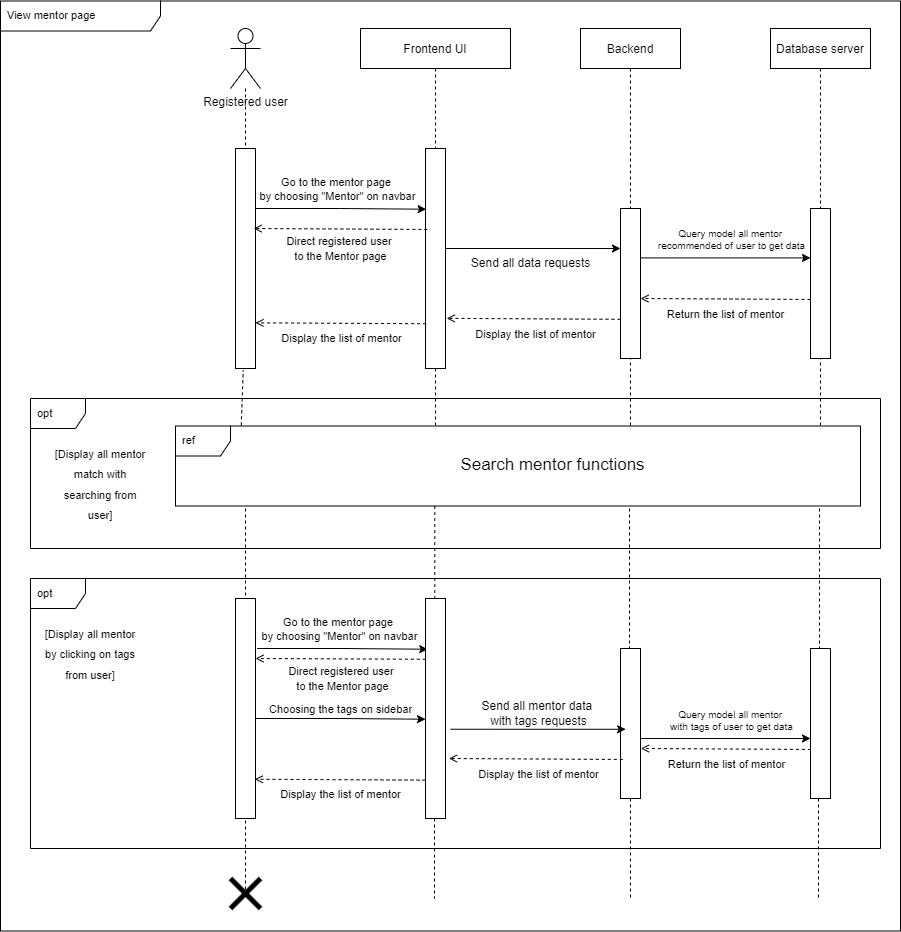

The diagram above was exported from draw.io. Its source (the exported page's mxGraphModel, read from the mxfile embedded in the PNG):
<mxGraphModel dx="2153" dy="1536" grid="1" gridSize="10" guides="1" tooltips="1" connect="1" arrows="1" fold="1" page="1" pageScale="1" pageWidth="850" pageHeight="1100" math="0" shadow="0">
  <root>
    <mxCell id="0" />
    <mxCell id="1" parent="0" />
    <mxCell id="03e0V5nkzO8priO6QI4p-1" value="" style="points=[];perimeter=orthogonalPerimeter;rounded=0;shadow=0;strokeWidth=1;" vertex="1" parent="1">
      <mxGeometry x="185" y="170" width="20" height="220" as="geometry" />
    </mxCell>
    <mxCell id="03e0V5nkzO8priO6QI4p-2" value="Frontend UI" style="shape=umlLifeline;perimeter=lifelinePerimeter;container=1;collapsible=0;recursiveResize=0;rounded=0;shadow=0;strokeWidth=1;" vertex="1" parent="1">
      <mxGeometry x="310" y="50" width="150" height="400" as="geometry" />
    </mxCell>
    <mxCell id="03e0V5nkzO8priO6QI4p-3" value="" style="points=[];perimeter=orthogonalPerimeter;rounded=0;shadow=0;strokeWidth=1;" vertex="1" parent="03e0V5nkzO8priO6QI4p-2">
      <mxGeometry x="65" y="120" width="20" height="220" as="geometry" />
    </mxCell>
    <mxCell id="03e0V5nkzO8priO6QI4p-12" value="Backend" style="shape=umlLifeline;perimeter=lifelinePerimeter;container=1;collapsible=0;recursiveResize=0;rounded=0;shadow=0;strokeWidth=1;" vertex="1" parent="1">
      <mxGeometry x="530" y="50" width="100" height="400" as="geometry" />
    </mxCell>
    <mxCell id="03e0V5nkzO8priO6QI4p-13" value="" style="points=[];perimeter=orthogonalPerimeter;rounded=0;shadow=0;strokeWidth=1;" vertex="1" parent="03e0V5nkzO8priO6QI4p-12">
      <mxGeometry x="40" y="180" width="20" height="150" as="geometry" />
    </mxCell>
    <mxCell id="03e0V5nkzO8priO6QI4p-16" value="Registered user" style="shape=umlActor;verticalLabelPosition=bottom;verticalAlign=top;html=1;" vertex="1" parent="1">
      <mxGeometry x="180" y="50" width="30" height="60" as="geometry" />
    </mxCell>
    <mxCell id="03e0V5nkzO8priO6QI4p-17" value="" style="endArrow=none;dashed=1;html=1;rounded=0;entryX=0.387;entryY=1.007;entryDx=0;entryDy=0;entryPerimeter=0;startArrow=none;exitX=0.096;exitY=-0.009;exitDx=0;exitDy=0;exitPerimeter=0;" edge="1" parent="1" source="03e0V5nkzO8priO6QI4p-83" target="03e0V5nkzO8priO6QI4p-1">
      <mxGeometry width="50" height="50" relative="1" as="geometry">
        <mxPoint x="193" y="420" as="sourcePoint" />
        <mxPoint x="140" y="250" as="targetPoint" />
      </mxGeometry>
    </mxCell>
    <mxCell id="03e0V5nkzO8priO6QI4p-19" value="Database server" style="shape=umlLifeline;perimeter=lifelinePerimeter;container=1;collapsible=0;recursiveResize=0;rounded=0;shadow=0;strokeWidth=1;" vertex="1" parent="1">
      <mxGeometry x="720" y="50" width="100" height="400" as="geometry" />
    </mxCell>
    <mxCell id="03e0V5nkzO8priO6QI4p-20" value="" style="points=[];perimeter=orthogonalPerimeter;rounded=0;shadow=0;strokeWidth=1;" vertex="1" parent="03e0V5nkzO8priO6QI4p-19">
      <mxGeometry x="40" y="180" width="20" height="150" as="geometry" />
    </mxCell>
    <mxCell id="03e0V5nkzO8priO6QI4p-21" value="" style="endArrow=classic;html=1;rounded=0;entryX=0.033;entryY=0.276;entryDx=0;entryDy=0;entryPerimeter=0;" edge="1" parent="1" source="03e0V5nkzO8priO6QI4p-1" target="03e0V5nkzO8priO6QI4p-3">
      <mxGeometry width="50" height="50" relative="1" as="geometry">
        <mxPoint x="240" y="190" as="sourcePoint" />
        <mxPoint x="370" y="230" as="targetPoint" />
        <Array as="points">
          <mxPoint x="290" y="230" />
        </Array>
      </mxGeometry>
    </mxCell>
    <mxCell id="03e0V5nkzO8priO6QI4p-22" value="Go to the mentor page &lt;br&gt;by choosing &quot;Mentor&quot; on navbar" style="edgeLabel;html=1;align=center;verticalAlign=middle;resizable=0;points=[];" vertex="1" connectable="0" parent="03e0V5nkzO8priO6QI4p-21">
      <mxGeometry x="0.4296" y="-1" relative="1" as="geometry">
        <mxPoint x="-40" y="-21" as="offset" />
      </mxGeometry>
    </mxCell>
    <mxCell id="03e0V5nkzO8priO6QI4p-23" value="" style="endArrow=none;dashed=1;html=1;rounded=0;" edge="1" parent="1" source="03e0V5nkzO8priO6QI4p-16" target="03e0V5nkzO8priO6QI4p-1">
      <mxGeometry width="50" height="50" relative="1" as="geometry">
        <mxPoint x="195.0674763832659" y="110" as="sourcePoint" />
        <mxPoint x="195.20000000000005" y="168.92000000000007" as="targetPoint" />
      </mxGeometry>
    </mxCell>
    <mxCell id="03e0V5nkzO8priO6QI4p-25" value="" style="endArrow=classic;html=1;rounded=0;exitX=1.25;exitY=0.909;exitDx=0;exitDy=0;exitPerimeter=0;" edge="1" parent="1">
      <mxGeometry width="50" height="50" relative="1" as="geometry">
        <mxPoint x="590" y="279.40999999999997" as="sourcePoint" />
        <mxPoint x="760" y="279.40999999999997" as="targetPoint" />
      </mxGeometry>
    </mxCell>
    <mxCell id="03e0V5nkzO8priO6QI4p-26" value="Query model all mentor &lt;br style=&quot;font-size: 10px;&quot;&gt;recommended of user to get data" style="edgeLabel;html=1;align=center;verticalAlign=middle;resizable=0;points=[];fontSize=10;" vertex="1" connectable="0" parent="03e0V5nkzO8priO6QI4p-25">
      <mxGeometry x="-0.1235" y="1" relative="1" as="geometry">
        <mxPoint x="16" y="-18" as="offset" />
      </mxGeometry>
    </mxCell>
    <mxCell id="03e0V5nkzO8priO6QI4p-56" value="&lt;span style=&quot;color: rgba(0, 0, 0, 0); font-family: monospace; font-size: 0px; text-align: start;&quot;&gt;%3CmxGraphModel%3E%3Croot%3E%3CmxCell%20id%3D%220%22%2F%3E%3CmxCell%20id%3D%221%22%20parent%3D%220%22%2F%3E%3CmxCell%20id%3D%222%22%20value%3D%22Return%20the%20null%20data%20list%22%20style%3D%22text%3Bhtml%3D1%3Balign%3Dcenter%3BverticalAlign%3Dmiddle%3Bresizable%3D0%3Bpoints%3D%5B%5D%3Bautosize%3D1%3BstrokeColor%3Dnone%3BfillColor%3Dnone%3BfontSize%3D12%3B%22%20vertex%3D%221%22%20parent%3D%221%22%3E%3CmxGeometry%20x%3D%22595%22%20y%3D%22785%22%20width%3D%22150%22%20height%3D%2230%22%20as%3D%22geometry%22%2F%3E%3C%2FmxCell%3E%3C%2Froot%3E%3C%2FmxGraphModel%3E&lt;/span&gt;" style="text;html=1;align=center;verticalAlign=middle;resizable=0;points=[];autosize=1;strokeColor=none;fillColor=none;fontSize=11;" vertex="1" parent="1">
      <mxGeometry x="700" y="555" width="20" height="30" as="geometry" />
    </mxCell>
    <mxCell id="03e0V5nkzO8priO6QI4p-58" value="" style="endArrow=none;html=1;rounded=0;fontSize=11;strokeWidth=5;" edge="1" parent="1">
      <mxGeometry width="50" height="50" relative="1" as="geometry">
        <mxPoint x="180" y="930" as="sourcePoint" />
        <mxPoint x="210" y="900" as="targetPoint" />
      </mxGeometry>
    </mxCell>
    <mxCell id="03e0V5nkzO8priO6QI4p-59" value="" style="endArrow=none;html=1;rounded=0;fontSize=11;strokeWidth=5;" edge="1" parent="1">
      <mxGeometry width="50" height="50" relative="1" as="geometry">
        <mxPoint x="210" y="930" as="sourcePoint" />
        <mxPoint x="180" y="900" as="targetPoint" />
      </mxGeometry>
    </mxCell>
    <mxCell id="03e0V5nkzO8priO6QI4p-68" value="View mentor page" style="shape=umlFrame;whiteSpace=wrap;html=1;width=160;height=30;boundedLbl=1;verticalAlign=middle;align=left;spacingLeft=5;fontSize=11;" vertex="1" parent="1">
      <mxGeometry x="-50" y="22.5" width="900" height="930" as="geometry" />
    </mxCell>
    <mxCell id="03e0V5nkzO8priO6QI4p-70" value="&lt;font style=&quot;font-size: 11px;&quot;&gt;Direct registered user &lt;br&gt;to the Mentor page&lt;/font&gt;" style="text;html=1;align=center;verticalAlign=middle;resizable=0;points=[];autosize=1;strokeColor=none;fillColor=none;fontSize=12;" vertex="1" parent="1">
      <mxGeometry x="225" y="250" width="130" height="40" as="geometry" />
    </mxCell>
    <mxCell id="03e0V5nkzO8priO6QI4p-72" value="" style="endArrow=open;html=1;rounded=0;entryX=0.95;entryY=0.497;entryDx=0;entryDy=0;entryPerimeter=0;exitX=-0.019;exitY=0.501;exitDx=0;exitDy=0;exitPerimeter=0;dashed=1;endFill=0;" edge="1" parent="1">
      <mxGeometry width="50" height="50" relative="1" as="geometry">
        <mxPoint x="375.6199999999999" y="345.22" as="sourcePoint" />
        <mxPoint x="205" y="344.3399999999999" as="targetPoint" />
        <Array as="points" />
      </mxGeometry>
    </mxCell>
    <mxCell id="03e0V5nkzO8priO6QI4p-73" value="&lt;span style=&quot;font-size: 11px;&quot;&gt;Display the list of mentor&lt;/span&gt;" style="text;html=1;align=center;verticalAlign=middle;resizable=0;points=[];autosize=1;strokeColor=none;fillColor=none;fontSize=12;" vertex="1" parent="1">
      <mxGeometry x="221" y="345" width="140" height="30" as="geometry" />
    </mxCell>
    <mxCell id="03e0V5nkzO8priO6QI4p-14" value="" style="endArrow=classic;html=1;rounded=0;exitX=1.25;exitY=0.909;exitDx=0;exitDy=0;exitPerimeter=0;" edge="1" parent="1">
      <mxGeometry width="50" height="50" relative="1" as="geometry">
        <mxPoint x="395" y="270" as="sourcePoint" />
        <mxPoint x="570" y="270.02" as="targetPoint" />
      </mxGeometry>
    </mxCell>
    <mxCell id="03e0V5nkzO8priO6QI4p-77" value="&lt;span style=&quot;font-size: 11px;&quot;&gt;Display the list of mentor&lt;/span&gt;" style="text;html=1;align=center;verticalAlign=middle;resizable=0;points=[];autosize=1;strokeColor=none;fillColor=none;fontSize=12;" vertex="1" parent="1">
      <mxGeometry x="415.38" y="340.59" width="140" height="30" as="geometry" />
    </mxCell>
    <mxCell id="03e0V5nkzO8priO6QI4p-76" value="" style="endArrow=open;html=1;rounded=0;exitX=-0.019;exitY=0.501;exitDx=0;exitDy=0;exitPerimeter=0;dashed=1;endFill=0;entryX=1.061;entryY=0.772;entryDx=0;entryDy=0;entryPerimeter=0;" edge="1" parent="1" target="03e0V5nkzO8priO6QI4p-3">
      <mxGeometry width="50" height="50" relative="1" as="geometry">
        <mxPoint x="569.9999999999999" y="340.81000000000023" as="sourcePoint" />
        <mxPoint x="400" y="340" as="targetPoint" />
        <Array as="points" />
      </mxGeometry>
    </mxCell>
    <mxCell id="03e0V5nkzO8priO6QI4p-78" value="&lt;span style=&quot;font-size: 11px;&quot;&gt;Return the list of mentor&lt;/span&gt;" style="text;html=1;align=center;verticalAlign=middle;resizable=0;points=[];autosize=1;strokeColor=none;fillColor=none;fontSize=12;" vertex="1" parent="1">
      <mxGeometry x="605.38" y="320.75" width="140" height="30" as="geometry" />
    </mxCell>
    <mxCell id="03e0V5nkzO8priO6QI4p-79" value="" style="endArrow=open;html=1;rounded=0;exitX=-0.019;exitY=0.501;exitDx=0;exitDy=0;exitPerimeter=0;dashed=1;endFill=0;" edge="1" parent="1">
      <mxGeometry width="50" height="50" relative="1" as="geometry">
        <mxPoint x="760" y="320.9700000000004" as="sourcePoint" />
        <mxPoint x="590" y="320" as="targetPoint" />
        <Array as="points" />
      </mxGeometry>
    </mxCell>
    <mxCell id="03e0V5nkzO8priO6QI4p-53" value="&lt;font style=&quot;font-size: 12px;&quot;&gt;Send all data requests&lt;/font&gt;" style="text;html=1;align=center;verticalAlign=middle;resizable=0;points=[];autosize=1;strokeColor=none;fillColor=none;" vertex="1" parent="1">
      <mxGeometry x="410" y="270" width="140" height="30" as="geometry" />
    </mxCell>
    <mxCell id="03e0V5nkzO8priO6QI4p-82" value="" style="endArrow=open;html=1;rounded=0;exitX=-0.019;exitY=0.501;exitDx=0;exitDy=0;exitPerimeter=0;dashed=1;endFill=0;entryX=1.061;entryY=0.772;entryDx=0;entryDy=0;entryPerimeter=0;" edge="1" parent="1">
      <mxGeometry width="50" height="50" relative="1" as="geometry">
        <mxPoint x="376.89" y="250.9700000000004" as="sourcePoint" />
        <mxPoint x="203.11000000000024" y="250.00000000000014" as="targetPoint" />
        <Array as="points" />
      </mxGeometry>
    </mxCell>
    <mxCell id="03e0V5nkzO8priO6QI4p-83" value="ref" style="shape=umlFrame;whiteSpace=wrap;html=1;width=55;height=30;boundedLbl=1;verticalAlign=middle;align=left;spacingLeft=5;fontSize=11;labelBackgroundColor=#FFFFFF;" vertex="1" parent="1">
      <mxGeometry x="125" y="447.5" width="685" height="80" as="geometry" />
    </mxCell>
    <mxCell id="03e0V5nkzO8priO6QI4p-86" value="" style="verticalLabelPosition=bottom;verticalAlign=top;html=1;shape=mxgraph.basic.rect;fillColor2=none;strokeWidth=1;size=20;indent=5;labelBackgroundColor=#FFFFFF;fillStyle=solid;fontSize=10;opacity=0;" vertex="1" parent="1">
      <mxGeometry x="140" y="455" width="120" height="40" as="geometry" />
    </mxCell>
    <mxCell id="03e0V5nkzO8priO6QI4p-89" value="" style="endArrow=none;dashed=1;html=1;rounded=0;" edge="1" parent="1">
      <mxGeometry width="50" height="50" relative="1" as="geometry">
        <mxPoint x="195" y="530" as="sourcePoint" />
        <mxPoint x="195" y="920" as="targetPoint" />
      </mxGeometry>
    </mxCell>
    <mxCell id="03e0V5nkzO8priO6QI4p-95" value="" style="endArrow=none;dashed=1;html=1;rounded=0;startArrow=none;" edge="1" parent="1" source="SPl3Ur1e3KcOTNRNWQpv-13">
      <mxGeometry width="50" height="50" relative="1" as="geometry">
        <mxPoint x="579" y="530" as="sourcePoint" />
        <mxPoint x="580" y="920" as="targetPoint" />
      </mxGeometry>
    </mxCell>
    <mxCell id="03e0V5nkzO8priO6QI4p-96" value="" style="endArrow=none;dashed=1;html=1;rounded=0;startArrow=none;" edge="1" parent="1" source="SPl3Ur1e3KcOTNRNWQpv-15">
      <mxGeometry width="50" height="50" relative="1" as="geometry">
        <mxPoint x="769" y="530" as="sourcePoint" />
        <mxPoint x="768" y="920" as="targetPoint" />
      </mxGeometry>
    </mxCell>
    <mxCell id="03e0V5nkzO8priO6QI4p-97" value="&lt;font style=&quot;font-size: 17px;&quot;&gt;Search mentor functions&lt;/font&gt;" style="text;html=1;strokeColor=none;fillColor=none;align=center;verticalAlign=middle;whiteSpace=wrap;rounded=0;labelBackgroundColor=#FFFFFF;fillStyle=solid;fontSize=10;opacity=0;" vertex="1" parent="1">
      <mxGeometry x="375" y="475" width="254.62" height="25" as="geometry" />
    </mxCell>
    <mxCell id="03e0V5nkzO8priO6QI4p-98" value="opt" style="shape=umlFrame;whiteSpace=wrap;html=1;width=55;height=30;boundedLbl=1;verticalAlign=middle;align=left;spacingLeft=5;fontSize=11;labelBackgroundColor=#FFFFFF;" vertex="1" parent="1">
      <mxGeometry x="-20" y="420" width="850" height="150" as="geometry" />
    </mxCell>
    <mxCell id="03e0V5nkzO8priO6QI4p-100" value="" style="endArrow=none;dashed=1;html=1;rounded=0;startArrow=none;" edge="1" parent="1" source="SPl3Ur1e3KcOTNRNWQpv-9">
      <mxGeometry width="50" height="50" relative="1" as="geometry">
        <mxPoint x="384.2899999999995" y="527.5" as="sourcePoint" />
        <mxPoint x="384" y="920" as="targetPoint" />
      </mxGeometry>
    </mxCell>
    <mxCell id="SPl3Ur1e3KcOTNRNWQpv-1" value="&lt;font style=&quot;font-size: 11px;&quot;&gt;[Display all mentor match with searching from user]&lt;/font&gt;" style="text;html=1;strokeColor=none;fillColor=none;align=center;verticalAlign=middle;whiteSpace=wrap;rounded=0;labelBackgroundColor=#FFFFFF;fillStyle=solid;fontSize=17;opacity=0;" vertex="1" parent="1">
      <mxGeometry y="490" width="100" height="30" as="geometry" />
    </mxCell>
    <mxCell id="SPl3Ur1e3KcOTNRNWQpv-2" value="opt" style="shape=umlFrame;whiteSpace=wrap;html=1;width=55;height=30;boundedLbl=1;verticalAlign=middle;align=left;spacingLeft=5;fontSize=11;labelBackgroundColor=#FFFFFF;" vertex="1" parent="1">
      <mxGeometry x="-20" y="600" width="850" height="270" as="geometry" />
    </mxCell>
    <mxCell id="SPl3Ur1e3KcOTNRNWQpv-4" value="&lt;font style=&quot;font-size: 11px;&quot;&gt;[Display all mentor by clicking on tags from user]&lt;/font&gt;" style="text;html=1;strokeColor=none;fillColor=none;align=center;verticalAlign=middle;whiteSpace=wrap;rounded=0;labelBackgroundColor=#FFFFFF;fillStyle=solid;fontSize=17;opacity=0;" vertex="1" parent="1">
      <mxGeometry x="-10" y="660" width="100" height="30" as="geometry" />
    </mxCell>
    <mxCell id="SPl3Ur1e3KcOTNRNWQpv-5" value="" style="points=[];perimeter=orthogonalPerimeter;rounded=0;shadow=0;strokeWidth=1;" vertex="1" parent="1">
      <mxGeometry x="185" y="620" width="20" height="220" as="geometry" />
    </mxCell>
    <mxCell id="SPl3Ur1e3KcOTNRNWQpv-7" value="" style="endArrow=classic;html=1;rounded=0;entryX=0.033;entryY=0.276;entryDx=0;entryDy=0;entryPerimeter=0;" edge="1" parent="1">
      <mxGeometry width="50" height="50" relative="1" as="geometry">
        <mxPoint x="206.56" y="670" as="sourcePoint" />
        <mxPoint x="377.21999999999986" y="670.72" as="targetPoint" />
        <Array as="points">
          <mxPoint x="291.56" y="670" />
        </Array>
      </mxGeometry>
    </mxCell>
    <mxCell id="SPl3Ur1e3KcOTNRNWQpv-8" value="Go to the mentor page &lt;br&gt;by choosing &quot;Mentor&quot; on navbar" style="edgeLabel;html=1;align=center;verticalAlign=middle;resizable=0;points=[];" vertex="1" connectable="0" parent="SPl3Ur1e3KcOTNRNWQpv-7">
      <mxGeometry x="0.4296" y="-1" relative="1" as="geometry">
        <mxPoint x="-40" y="-21" as="offset" />
      </mxGeometry>
    </mxCell>
    <mxCell id="SPl3Ur1e3KcOTNRNWQpv-9" value="" style="points=[];perimeter=orthogonalPerimeter;rounded=0;shadow=0;strokeWidth=1;" vertex="1" parent="1">
      <mxGeometry x="375" y="620" width="20" height="220" as="geometry" />
    </mxCell>
    <mxCell id="SPl3Ur1e3KcOTNRNWQpv-10" value="" style="endArrow=none;dashed=1;html=1;rounded=0;" edge="1" parent="1" target="SPl3Ur1e3KcOTNRNWQpv-9">
      <mxGeometry width="50" height="50" relative="1" as="geometry">
        <mxPoint x="384.2899999999995" y="527.5" as="sourcePoint" />
        <mxPoint x="384" y="960" as="targetPoint" />
      </mxGeometry>
    </mxCell>
    <mxCell id="SPl3Ur1e3KcOTNRNWQpv-11" value="&lt;font style=&quot;font-size: 11px;&quot;&gt;Direct registered user &lt;br&gt;to the Mentor page&lt;/font&gt;" style="text;html=1;align=center;verticalAlign=middle;resizable=0;points=[];autosize=1;strokeColor=none;fillColor=none;fontSize=12;" vertex="1" parent="1">
      <mxGeometry x="226.89" y="680" width="130" height="40" as="geometry" />
    </mxCell>
    <mxCell id="SPl3Ur1e3KcOTNRNWQpv-12" value="" style="endArrow=open;html=1;rounded=0;dashed=1;endFill=0;entryX=1.061;entryY=0.772;entryDx=0;entryDy=0;entryPerimeter=0;exitX=0.017;exitY=0.458;exitDx=0;exitDy=0;exitPerimeter=0;" edge="1" parent="1">
      <mxGeometry width="50" height="50" relative="1" as="geometry">
        <mxPoint x="375.3399999999997" y="680.7600000000002" as="sourcePoint" />
        <mxPoint x="205.0000000000001" y="680.0000000000002" as="targetPoint" />
        <Array as="points" />
      </mxGeometry>
    </mxCell>
    <mxCell id="SPl3Ur1e3KcOTNRNWQpv-13" value="" style="points=[];perimeter=orthogonalPerimeter;rounded=0;shadow=0;strokeWidth=1;" vertex="1" parent="1">
      <mxGeometry x="570" y="670" width="20" height="150" as="geometry" />
    </mxCell>
    <mxCell id="SPl3Ur1e3KcOTNRNWQpv-14" value="" style="endArrow=none;dashed=1;html=1;rounded=0;" edge="1" parent="1" target="SPl3Ur1e3KcOTNRNWQpv-13">
      <mxGeometry width="50" height="50" relative="1" as="geometry">
        <mxPoint x="578.9999999999995" y="530" as="sourcePoint" />
        <mxPoint x="580" y="960" as="targetPoint" />
      </mxGeometry>
    </mxCell>
    <mxCell id="SPl3Ur1e3KcOTNRNWQpv-15" value="" style="points=[];perimeter=orthogonalPerimeter;rounded=0;shadow=0;strokeWidth=1;" vertex="1" parent="1">
      <mxGeometry x="760" y="670" width="20" height="150" as="geometry" />
    </mxCell>
    <mxCell id="SPl3Ur1e3KcOTNRNWQpv-16" value="" style="endArrow=none;dashed=1;html=1;rounded=0;" edge="1" parent="1" target="SPl3Ur1e3KcOTNRNWQpv-15">
      <mxGeometry width="50" height="50" relative="1" as="geometry">
        <mxPoint x="769" y="530" as="sourcePoint" />
        <mxPoint x="768" y="960" as="targetPoint" />
      </mxGeometry>
    </mxCell>
    <mxCell id="SPl3Ur1e3KcOTNRNWQpv-17" value="" style="endArrow=classic;html=1;rounded=0;exitX=1.25;exitY=0.909;exitDx=0;exitDy=0;exitPerimeter=0;" edge="1" parent="1">
      <mxGeometry width="50" height="50" relative="1" as="geometry">
        <mxPoint x="400.15" y="750.75" as="sourcePoint" />
        <mxPoint x="575.15" y="750.77" as="targetPoint" />
      </mxGeometry>
    </mxCell>
    <mxCell id="SPl3Ur1e3KcOTNRNWQpv-18" value="&lt;font style=&quot;font-size: 12px;&quot;&gt;Send all mentor data &lt;br&gt;with tags requests&lt;/font&gt;" style="text;html=1;align=center;verticalAlign=middle;resizable=0;points=[];autosize=1;strokeColor=none;fillColor=none;" vertex="1" parent="1">
      <mxGeometry x="422.65" y="715" width="130" height="40" as="geometry" />
    </mxCell>
    <mxCell id="SPl3Ur1e3KcOTNRNWQpv-19" value="" style="endArrow=classic;html=1;rounded=0;exitX=1.25;exitY=0.909;exitDx=0;exitDy=0;exitPerimeter=0;" edge="1" parent="1">
      <mxGeometry width="50" height="50" relative="1" as="geometry">
        <mxPoint x="590" y="759.9999999999998" as="sourcePoint" />
        <mxPoint x="760" y="759.9999999999998" as="targetPoint" />
      </mxGeometry>
    </mxCell>
    <mxCell id="SPl3Ur1e3KcOTNRNWQpv-20" value="Query model all mentor &lt;br style=&quot;font-size: 10px;&quot;&gt;with tags of user to get data" style="edgeLabel;html=1;align=center;verticalAlign=middle;resizable=0;points=[];fontSize=10;" vertex="1" connectable="0" parent="SPl3Ur1e3KcOTNRNWQpv-19">
      <mxGeometry x="-0.1235" y="1" relative="1" as="geometry">
        <mxPoint x="16" y="-18" as="offset" />
      </mxGeometry>
    </mxCell>
    <mxCell id="SPl3Ur1e3KcOTNRNWQpv-21" value="&lt;span style=&quot;font-size: 11px;&quot;&gt;Return the list of mentor&lt;/span&gt;" style="text;html=1;align=center;verticalAlign=middle;resizable=0;points=[];autosize=1;strokeColor=none;fillColor=none;fontSize=12;" vertex="1" parent="1">
      <mxGeometry x="605.76" y="770.75" width="140" height="30" as="geometry" />
    </mxCell>
    <mxCell id="SPl3Ur1e3KcOTNRNWQpv-22" value="" style="endArrow=open;html=1;rounded=0;exitX=-0.019;exitY=0.501;exitDx=0;exitDy=0;exitPerimeter=0;dashed=1;endFill=0;" edge="1" parent="1">
      <mxGeometry width="50" height="50" relative="1" as="geometry">
        <mxPoint x="760.38" y="770.9700000000005" as="sourcePoint" />
        <mxPoint x="590.38" y="770" as="targetPoint" />
        <Array as="points" />
      </mxGeometry>
    </mxCell>
    <mxCell id="SPl3Ur1e3KcOTNRNWQpv-23" value="&lt;span style=&quot;font-size: 11px;&quot;&gt;Display the list of mentor&lt;/span&gt;" style="text;html=1;align=center;verticalAlign=middle;resizable=0;points=[];autosize=1;strokeColor=none;fillColor=none;fontSize=12;" vertex="1" parent="1">
      <mxGeometry x="417.65" y="780.75" width="140" height="30" as="geometry" />
    </mxCell>
    <mxCell id="SPl3Ur1e3KcOTNRNWQpv-24" value="" style="endArrow=open;html=1;rounded=0;exitX=-0.019;exitY=0.501;exitDx=0;exitDy=0;exitPerimeter=0;dashed=1;endFill=0;entryX=1.061;entryY=0.772;entryDx=0;entryDy=0;entryPerimeter=0;" edge="1" parent="1">
      <mxGeometry width="50" height="50" relative="1" as="geometry">
        <mxPoint x="572.27" y="780.9700000000003" as="sourcePoint" />
        <mxPoint x="398.4899999999998" y="780" as="targetPoint" />
        <Array as="points" />
      </mxGeometry>
    </mxCell>
    <mxCell id="SPl3Ur1e3KcOTNRNWQpv-25" value="" style="endArrow=open;html=1;rounded=0;entryX=0.95;entryY=0.497;entryDx=0;entryDy=0;entryPerimeter=0;exitX=-0.019;exitY=0.501;exitDx=0;exitDy=0;exitPerimeter=0;dashed=1;endFill=0;" edge="1" parent="1">
      <mxGeometry width="50" height="50" relative="1" as="geometry">
        <mxPoint x="374.9999999999999" y="801.6300000000001" as="sourcePoint" />
        <mxPoint x="204.38" y="800.75" as="targetPoint" />
        <Array as="points" />
      </mxGeometry>
    </mxCell>
    <mxCell id="SPl3Ur1e3KcOTNRNWQpv-26" value="&lt;span style=&quot;font-size: 11px;&quot;&gt;Display the list of mentor&lt;/span&gt;" style="text;html=1;align=center;verticalAlign=middle;resizable=0;points=[];autosize=1;strokeColor=none;fillColor=none;fontSize=12;" vertex="1" parent="1">
      <mxGeometry x="220.38" y="801.4100000000001" width="140" height="30" as="geometry" />
    </mxCell>
    <mxCell id="SPl3Ur1e3KcOTNRNWQpv-27" value="" style="endArrow=classic;html=1;rounded=0;entryX=0.033;entryY=0.276;entryDx=0;entryDy=0;entryPerimeter=0;" edge="1" parent="1">
      <mxGeometry width="50" height="50" relative="1" as="geometry">
        <mxPoint x="204.33999999999995" y="740" as="sourcePoint" />
        <mxPoint x="374.9999999999998" y="740.72" as="targetPoint" />
        <Array as="points">
          <mxPoint x="289.34" y="740" />
        </Array>
      </mxGeometry>
    </mxCell>
    <mxCell id="SPl3Ur1e3KcOTNRNWQpv-28" value="Choosing the tags on sidebar" style="edgeLabel;html=1;align=center;verticalAlign=middle;resizable=0;points=[];" vertex="1" connectable="0" parent="SPl3Ur1e3KcOTNRNWQpv-27">
      <mxGeometry x="0.4296" y="-1" relative="1" as="geometry">
        <mxPoint x="-36" y="-11" as="offset" />
      </mxGeometry>
    </mxCell>
  </root>
</mxGraphModel>